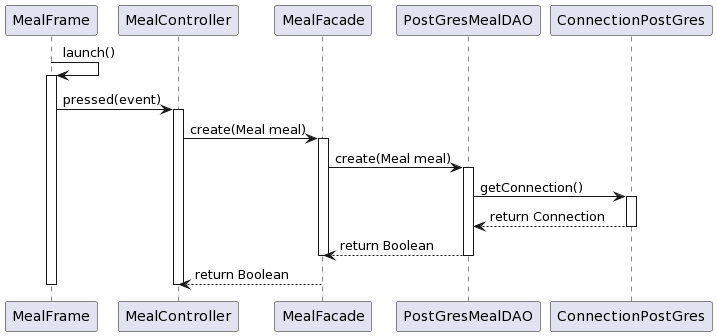

The diagram above was rendered by PlantUML. Its source (embedded in the PNG):
@startuml
MealFrame -> MealFrame : launch()
activate MealFrame

MealFrame -> MealController: pressed(event)
activate MealController

MealController -> MealFacade: create(Meal meal)
activate MealFacade

MealFacade -> PostGresMealDAO : create(Meal meal)
activate PostGresMealDAO

PostGresMealDAO -> ConnectionPostGres : getConnection()
activate ConnectionPostGres
ConnectionPostGres --> PostGresMealDAO : return Connection
deactivate ConnectionPostGres
PostGresMealDAO --> MealFacade : return Boolean
deactivate PostGresMealDAO
deactivate MealFacade

MealFacade --> MealController : return Boolean
deactivate MealController
deactivate MealFrame
@enduml